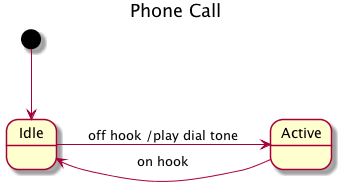

The diagram above was rendered by PlantUML. Its source (embedded in the PNG):
@startuml
left to right direction
title Phone Call
[*] -> Idle
Idle --> Active : off hook /play dial tone
Active --> Idle : on hook
@enduml